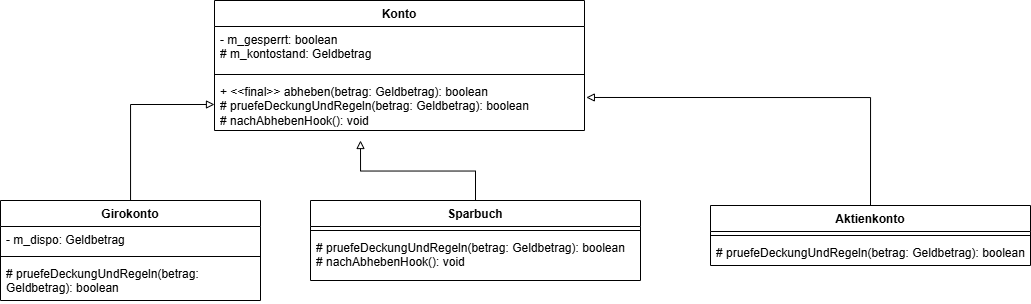

The diagram above was exported from draw.io. Its source (the exported page's mxGraphModel, read from the mxfile embedded in the PNG):
<mxGraphModel dx="815" dy="592" grid="1" gridSize="10" guides="1" tooltips="1" connect="1" arrows="1" fold="1" page="1" pageScale="1" pageWidth="827" pageHeight="1169" math="0" shadow="0">
  <root>
    <mxCell id="0" />
    <mxCell id="1" parent="0" />
    <mxCell id="ALcVKR10kwn1MYn2viDV-1" parent="1" style="swimlane;fontStyle=1;align=center;verticalAlign=top;childLayout=stackLayout;horizontal=1;startSize=26;horizontalStack=0;resizeParent=1;resizeParentMax=0;resizeLast=0;collapsible=1;marginBottom=0;whiteSpace=wrap;html=1;" value="Konto" vertex="1">
      <mxGeometry height="130" width="370" x="254" y="30" as="geometry" />
    </mxCell>
    <mxCell id="ALcVKR10kwn1MYn2viDV-2" parent="ALcVKR10kwn1MYn2viDV-1" style="text;strokeColor=none;fillColor=none;align=left;verticalAlign=top;spacingLeft=4;spacingRight=4;overflow=hidden;rotatable=0;points=[[0,0.5],[1,0.5]];portConstraint=eastwest;whiteSpace=wrap;html=1;" value="- m_gesperrt: boolean&lt;div&gt;# m_kontostand: Geldbetrag&lt;/div&gt;" vertex="1">
      <mxGeometry height="44" width="370" y="26" as="geometry" />
    </mxCell>
    <mxCell id="ALcVKR10kwn1MYn2viDV-3" parent="ALcVKR10kwn1MYn2viDV-1" style="line;strokeWidth=1;fillColor=none;align=left;verticalAlign=middle;spacingTop=-1;spacingLeft=3;spacingRight=3;rotatable=0;labelPosition=right;points=[];portConstraint=eastwest;strokeColor=inherit;" value="" vertex="1">
      <mxGeometry height="8" width="370" y="70" as="geometry" />
    </mxCell>
    <mxCell id="ALcVKR10kwn1MYn2viDV-4" parent="ALcVKR10kwn1MYn2viDV-1" style="text;strokeColor=none;fillColor=none;align=left;verticalAlign=top;spacingLeft=4;spacingRight=4;overflow=hidden;rotatable=0;points=[[0,0.5],[1,0.5]];portConstraint=eastwest;whiteSpace=wrap;html=1;" value="+ &amp;lt;&amp;lt;final&amp;gt;&amp;gt; abheben(betrag: Geldbetrag): boolean&lt;div&gt;# pruefeDeckungUndRegeln(betrag: Geldbetrag): boolean&lt;br&gt;&lt;div&gt;&lt;div&gt;# nachAbhebenHook(): void&lt;/div&gt;&lt;/div&gt;&lt;/div&gt;" vertex="1">
      <mxGeometry height="52" width="370" y="78" as="geometry" />
    </mxCell>
    <mxCell id="ALcVKR10kwn1MYn2viDV-17" edge="1" parent="1" source="ALcVKR10kwn1MYn2viDV-5" style="edgeStyle=orthogonalEdgeStyle;rounded=0;orthogonalLoop=1;jettySize=auto;html=1;entryX=0;entryY=0.5;entryDx=0;entryDy=0;endArrow=block;endFill=0;" target="ALcVKR10kwn1MYn2viDV-4">
      <mxGeometry relative="1" as="geometry" />
    </mxCell>
    <mxCell id="ALcVKR10kwn1MYn2viDV-5" parent="1" style="swimlane;fontStyle=1;align=center;verticalAlign=top;childLayout=stackLayout;horizontal=1;startSize=26;horizontalStack=0;resizeParent=1;resizeParentMax=0;resizeLast=0;collapsible=1;marginBottom=0;whiteSpace=wrap;html=1;" value="Girokonto" vertex="1">
      <mxGeometry height="100" width="260" x="40" y="230" as="geometry" />
    </mxCell>
    <mxCell id="ALcVKR10kwn1MYn2viDV-6" parent="ALcVKR10kwn1MYn2viDV-5" style="text;strokeColor=none;fillColor=none;align=left;verticalAlign=top;spacingLeft=4;spacingRight=4;overflow=hidden;rotatable=0;points=[[0,0.5],[1,0.5]];portConstraint=eastwest;whiteSpace=wrap;html=1;" value="- m_dispo: Geldbetrag" vertex="1">
      <mxGeometry height="26" width="260" y="26" as="geometry" />
    </mxCell>
    <mxCell id="ALcVKR10kwn1MYn2viDV-7" parent="ALcVKR10kwn1MYn2viDV-5" style="line;strokeWidth=1;fillColor=none;align=left;verticalAlign=middle;spacingTop=-1;spacingLeft=3;spacingRight=3;rotatable=0;labelPosition=right;points=[];portConstraint=eastwest;strokeColor=inherit;" value="" vertex="1">
      <mxGeometry height="8" width="260" y="52" as="geometry" />
    </mxCell>
    <mxCell id="ALcVKR10kwn1MYn2viDV-8" parent="ALcVKR10kwn1MYn2viDV-5" style="text;strokeColor=none;fillColor=none;align=left;verticalAlign=top;spacingLeft=4;spacingRight=4;overflow=hidden;rotatable=0;points=[[0,0.5],[1,0.5]];portConstraint=eastwest;whiteSpace=wrap;html=1;" value="# pruefeDeckungUndRegeln(betrag: Geldbetrag): boolean" vertex="1">
      <mxGeometry height="40" width="260" y="60" as="geometry" />
    </mxCell>
    <mxCell id="ALcVKR10kwn1MYn2viDV-18" edge="1" parent="1" source="ALcVKR10kwn1MYn2viDV-9" style="edgeStyle=orthogonalEdgeStyle;rounded=0;orthogonalLoop=1;jettySize=auto;html=1;exitX=0.5;exitY=0;exitDx=0;exitDy=0;endArrow=block;endFill=0;">
      <mxGeometry relative="1" as="geometry">
        <mxPoint x="400" y="170" as="targetPoint" />
      </mxGeometry>
    </mxCell>
    <mxCell id="ALcVKR10kwn1MYn2viDV-9" parent="1" style="swimlane;fontStyle=1;align=center;verticalAlign=top;childLayout=stackLayout;horizontal=1;startSize=26;horizontalStack=0;resizeParent=1;resizeParentMax=0;resizeLast=0;collapsible=1;marginBottom=0;whiteSpace=wrap;html=1;" value="Sparbuch" vertex="1">
      <mxGeometry height="80" width="330" x="350" y="230" as="geometry" />
    </mxCell>
    <mxCell id="ALcVKR10kwn1MYn2viDV-11" parent="ALcVKR10kwn1MYn2viDV-9" style="line;strokeWidth=1;fillColor=none;align=left;verticalAlign=middle;spacingTop=-1;spacingLeft=3;spacingRight=3;rotatable=0;labelPosition=right;points=[];portConstraint=eastwest;strokeColor=inherit;" value="" vertex="1">
      <mxGeometry height="8" width="330" y="26" as="geometry" />
    </mxCell>
    <mxCell id="ALcVKR10kwn1MYn2viDV-12" parent="ALcVKR10kwn1MYn2viDV-9" style="text;strokeColor=none;fillColor=none;align=left;verticalAlign=top;spacingLeft=4;spacingRight=4;overflow=hidden;rotatable=0;points=[[0,0.5],[1,0.5]];portConstraint=eastwest;whiteSpace=wrap;html=1;" value="# pruefeDeckungUndRegeln(betrag: Geldbetrag): boolean&lt;div&gt;# nachAbhebenHook(): void&lt;/div&gt;" vertex="1">
      <mxGeometry height="46" width="330" y="34" as="geometry" />
    </mxCell>
    <mxCell id="ALcVKR10kwn1MYn2viDV-13" parent="1" style="swimlane;fontStyle=1;align=center;verticalAlign=top;childLayout=stackLayout;horizontal=1;startSize=26;horizontalStack=0;resizeParent=1;resizeParentMax=0;resizeLast=0;collapsible=1;marginBottom=0;whiteSpace=wrap;html=1;" value="Aktienkonto" vertex="1">
      <mxGeometry height="60" width="320" x="750" y="235" as="geometry" />
    </mxCell>
    <mxCell id="ALcVKR10kwn1MYn2viDV-15" parent="ALcVKR10kwn1MYn2viDV-13" style="line;strokeWidth=1;fillColor=none;align=left;verticalAlign=middle;spacingTop=-1;spacingLeft=3;spacingRight=3;rotatable=0;labelPosition=right;points=[];portConstraint=eastwest;strokeColor=inherit;" value="" vertex="1">
      <mxGeometry height="8" width="320" y="26" as="geometry" />
    </mxCell>
    <mxCell id="ALcVKR10kwn1MYn2viDV-16" parent="ALcVKR10kwn1MYn2viDV-13" style="text;strokeColor=none;fillColor=none;align=left;verticalAlign=top;spacingLeft=4;spacingRight=4;overflow=hidden;rotatable=0;points=[[0,0.5],[1,0.5]];portConstraint=eastwest;whiteSpace=wrap;html=1;" value="# pruefeDeckungUndRegeln(betrag: Geldbetrag): boolean" vertex="1">
      <mxGeometry height="26" width="320" y="34" as="geometry" />
    </mxCell>
    <mxCell id="ALcVKR10kwn1MYn2viDV-19" edge="1" parent="1" source="ALcVKR10kwn1MYn2viDV-13" style="edgeStyle=orthogonalEdgeStyle;rounded=0;orthogonalLoop=1;jettySize=auto;html=1;exitX=0.5;exitY=0;exitDx=0;exitDy=0;entryX=1.005;entryY=0.365;entryDx=0;entryDy=0;entryPerimeter=0;endArrow=block;endFill=0;" target="ALcVKR10kwn1MYn2viDV-4">
      <mxGeometry relative="1" as="geometry" />
    </mxCell>
  </root>
</mxGraphModel>